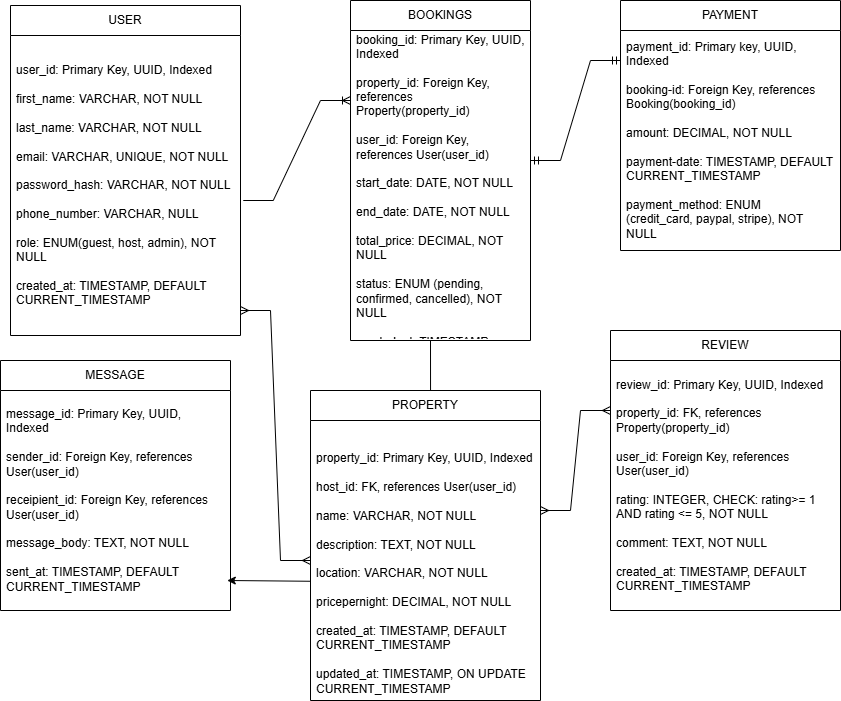

The diagram above was exported from draw.io. Its source (the exported page's mxGraphModel, read from the mxfile embedded in the PNG):
<mxGraphModel dx="786" dy="417" grid="1" gridSize="10" guides="1" tooltips="1" connect="1" arrows="1" fold="1" page="1" pageScale="1" pageWidth="850" pageHeight="1100" math="0" shadow="0">
  <root>
    <mxCell id="0" />
    <mxCell id="1" parent="0" />
    <mxCell id="j8uXMctRtxCtGOBuIsvh-27" value="USER" style="swimlane;fontStyle=0;childLayout=stackLayout;horizontal=1;startSize=30;horizontalStack=0;resizeParent=1;resizeParentMax=0;resizeLast=0;collapsible=1;marginBottom=0;whiteSpace=wrap;html=1;" vertex="1" parent="1">
      <mxGeometry x="10" y="35" width="230" height="330" as="geometry" />
    </mxCell>
    <mxCell id="j8uXMctRtxCtGOBuIsvh-28" value="&lt;div&gt;&lt;span style=&quot;background-color: transparent; color: light-dark(rgb(0, 0, 0), rgb(255, 255, 255));&quot;&gt;user_id: Primary Key, UUID, Indexed&lt;/span&gt;&lt;/div&gt;&lt;div&gt;&lt;span style=&quot;background-color: transparent; color: light-dark(rgb(0, 0, 0), rgb(255, 255, 255));&quot;&gt;&lt;br&gt;&lt;/span&gt;&lt;/div&gt;&lt;div&gt;&lt;span style=&quot;background-color: transparent; color: light-dark(rgb(0, 0, 0), rgb(255, 255, 255));&quot;&gt;first_name: VARCHAR, NOT NULL&lt;/span&gt;&lt;/div&gt;&lt;div&gt;&lt;span style=&quot;background-color: transparent; color: light-dark(rgb(0, 0, 0), rgb(255, 255, 255));&quot;&gt;&lt;br&gt;&lt;/span&gt;&lt;/div&gt;&lt;div&gt;&lt;span style=&quot;background-color: transparent; color: light-dark(rgb(0, 0, 0), rgb(255, 255, 255));&quot;&gt;last_name: VARCHAR, NOT NULL&lt;/span&gt;&lt;/div&gt;&lt;div&gt;&lt;span style=&quot;background-color: transparent; color: light-dark(rgb(0, 0, 0), rgb(255, 255, 255));&quot;&gt;&lt;br&gt;&lt;/span&gt;&lt;/div&gt;&lt;div&gt;&lt;span style=&quot;background-color: transparent; color: light-dark(rgb(0, 0, 0), rgb(255, 255, 255));&quot;&gt;email:&amp;nbsp;&lt;/span&gt;&lt;span style=&quot;background-color: transparent; color: light-dark(rgb(0, 0, 0), rgb(255, 255, 255));&quot;&gt;VARCHAR, UNIQUE, NOT NULL&lt;/span&gt;&lt;/div&gt;&lt;div&gt;&lt;span style=&quot;background-color: transparent; color: light-dark(rgb(0, 0, 0), rgb(255, 255, 255));&quot;&gt;&lt;br&gt;&lt;/span&gt;&lt;/div&gt;&lt;div&gt;&lt;span style=&quot;background-color: transparent; color: light-dark(rgb(0, 0, 0), rgb(255, 255, 255));&quot;&gt;password_hash:&amp;nbsp;&lt;/span&gt;&lt;span style=&quot;background-color: transparent; color: light-dark(rgb(0, 0, 0), rgb(255, 255, 255));&quot;&gt;VARCHAR, NOT NULL&lt;/span&gt;&lt;/div&gt;&lt;div&gt;&lt;span style=&quot;background-color: transparent; color: light-dark(rgb(0, 0, 0), rgb(255, 255, 255));&quot;&gt;&lt;br&gt;&lt;/span&gt;&lt;/div&gt;&lt;div&gt;phone_number:&amp;nbsp;&lt;span style=&quot;background-color: transparent; color: light-dark(rgb(0, 0, 0), rgb(255, 255, 255));&quot;&gt;VARCHAR, NULL&lt;/span&gt;&lt;/div&gt;&lt;div&gt;&lt;span style=&quot;background-color: transparent; color: light-dark(rgb(0, 0, 0), rgb(255, 255, 255));&quot;&gt;&lt;br&gt;&lt;/span&gt;&lt;/div&gt;&lt;div&gt;&lt;span style=&quot;background-color: transparent; color: light-dark(rgb(0, 0, 0), rgb(255, 255, 255));&quot;&gt;role: ENUM(guest, host, admin), NOT NULL&lt;/span&gt;&lt;/div&gt;&lt;div&gt;&lt;span style=&quot;background-color: transparent; color: light-dark(rgb(0, 0, 0), rgb(255, 255, 255));&quot;&gt;&lt;br&gt;&lt;/span&gt;&lt;/div&gt;&lt;div&gt;&lt;span style=&quot;background-color: transparent; color: light-dark(rgb(0, 0, 0), rgb(255, 255, 255));&quot;&gt;created_at: TIMESTAMP, DEFAULT CURRENT_TIMESTAMP&lt;/span&gt;&lt;/div&gt;" style="text;strokeColor=none;fillColor=none;align=left;verticalAlign=middle;spacingLeft=4;spacingRight=4;overflow=hidden;points=[[0,0.5],[1,0.5]];portConstraint=eastwest;rotatable=0;whiteSpace=wrap;html=1;" vertex="1" parent="j8uXMctRtxCtGOBuIsvh-27">
      <mxGeometry y="30" width="230" height="300" as="geometry" />
    </mxCell>
    <mxCell id="j8uXMctRtxCtGOBuIsvh-35" value="BOOKINGS" style="swimlane;fontStyle=0;childLayout=stackLayout;horizontal=1;startSize=30;horizontalStack=0;resizeParent=1;resizeParentMax=0;resizeLast=0;collapsible=1;marginBottom=0;whiteSpace=wrap;html=1;" vertex="1" parent="1">
      <mxGeometry x="350" y="30" width="180" height="340" as="geometry" />
    </mxCell>
    <mxCell id="j8uXMctRtxCtGOBuIsvh-36" value="booking_id: Primary Key, UUID, Indexed&lt;div&gt;&lt;br&gt;&lt;/div&gt;&lt;div&gt;property_id: Foreign Key, references Property(property_id)&lt;/div&gt;&lt;div&gt;&lt;br&gt;&lt;/div&gt;&lt;div&gt;user_id: Foreign Key, references User(user_id)&lt;/div&gt;&lt;div&gt;&lt;br&gt;&lt;/div&gt;&lt;div&gt;start_date: DATE, NOT NULL&lt;/div&gt;&lt;div&gt;&lt;br&gt;&lt;/div&gt;&lt;div&gt;end_date:&amp;nbsp;&lt;span style=&quot;background-color: transparent; color: light-dark(rgb(0, 0, 0), rgb(255, 255, 255));&quot;&gt;DATE, NOT NULL&lt;/span&gt;&lt;span style=&quot;background-color: transparent; color: light-dark(rgb(0, 0, 0), rgb(255, 255, 255));&quot;&gt;&amp;nbsp;&lt;/span&gt;&lt;/div&gt;&lt;div&gt;&lt;span style=&quot;background-color: transparent; color: light-dark(rgb(0, 0, 0), rgb(255, 255, 255));&quot;&gt;&lt;br&gt;&lt;/span&gt;&lt;/div&gt;&lt;div&gt;&lt;span style=&quot;background-color: transparent; color: light-dark(rgb(0, 0, 0), rgb(255, 255, 255));&quot;&gt;total_price: DECIMAL, NOT NULL&lt;/span&gt;&lt;/div&gt;&lt;div&gt;&lt;span style=&quot;background-color: transparent; color: light-dark(rgb(0, 0, 0), rgb(255, 255, 255));&quot;&gt;&lt;br&gt;&lt;/span&gt;&lt;/div&gt;&lt;div&gt;&lt;span style=&quot;background-color: transparent; color: light-dark(rgb(0, 0, 0), rgb(255, 255, 255));&quot;&gt;status: ENUM (pending, confirmed, cancelled), NOT NULL&lt;/span&gt;&lt;/div&gt;&lt;div&gt;&lt;br&gt;&lt;/div&gt;&lt;div&gt;created_at: TIMESTAMP, DEFAULT CURRENT_TIMESTAMP&lt;/div&gt;" style="text;strokeColor=none;fillColor=none;align=left;verticalAlign=middle;spacingLeft=4;spacingRight=4;overflow=hidden;points=[[0,0.5],[1,0.5]];portConstraint=eastwest;rotatable=0;whiteSpace=wrap;html=1;" vertex="1" parent="j8uXMctRtxCtGOBuIsvh-35">
      <mxGeometry y="30" width="180" height="310" as="geometry" />
    </mxCell>
    <mxCell id="j8uXMctRtxCtGOBuIsvh-78" value="" style="endArrow=classic;html=1;rounded=0;entryX=0.522;entryY=0.032;entryDx=0;entryDy=0;entryPerimeter=0;" edge="1" parent="j8uXMctRtxCtGOBuIsvh-35" target="j8uXMctRtxCtGOBuIsvh-47">
      <mxGeometry width="50" height="50" relative="1" as="geometry">
        <mxPoint x="80" y="340" as="sourcePoint" />
        <mxPoint x="130" y="290" as="targetPoint" />
      </mxGeometry>
    </mxCell>
    <mxCell id="j8uXMctRtxCtGOBuIsvh-39" value="PAYMENT" style="swimlane;fontStyle=0;childLayout=stackLayout;horizontal=1;startSize=30;horizontalStack=0;resizeParent=1;resizeParentMax=0;resizeLast=0;collapsible=1;marginBottom=0;whiteSpace=wrap;html=1;" vertex="1" parent="1">
      <mxGeometry x="620" y="30" width="220" height="250" as="geometry" />
    </mxCell>
    <mxCell id="j8uXMctRtxCtGOBuIsvh-40" value="payment_id: Primary key, UUID, Indexed&lt;div&gt;&lt;br&gt;&lt;/div&gt;&lt;div&gt;booking-id: Foreign Key, references Booking(booking_id)&lt;/div&gt;&lt;div&gt;&lt;br&gt;&lt;/div&gt;&lt;div&gt;amount: DECIMAL, NOT NULL&lt;/div&gt;&lt;div&gt;&lt;br&gt;&lt;/div&gt;&lt;div&gt;payment-date: TIMESTAMP, DEFAULT CURRENT_TIMESTAMP&lt;/div&gt;&lt;div&gt;&lt;br&gt;&lt;/div&gt;&lt;div&gt;payment_method: ENUM&lt;/div&gt;&lt;div&gt;(credit_card, paypal, stripe), NOT NULL&lt;/div&gt;" style="text;strokeColor=none;fillColor=none;align=left;verticalAlign=middle;spacingLeft=4;spacingRight=4;overflow=hidden;points=[[0,0.5],[1,0.5]];portConstraint=eastwest;rotatable=0;whiteSpace=wrap;html=1;" vertex="1" parent="j8uXMctRtxCtGOBuIsvh-39">
      <mxGeometry y="30" width="220" height="220" as="geometry" />
    </mxCell>
    <mxCell id="j8uXMctRtxCtGOBuIsvh-43" value="MESSAGE" style="swimlane;fontStyle=0;childLayout=stackLayout;horizontal=1;startSize=30;horizontalStack=0;resizeParent=1;resizeParentMax=0;resizeLast=0;collapsible=1;marginBottom=0;whiteSpace=wrap;html=1;" vertex="1" parent="1">
      <mxGeometry y="390" width="230" height="250" as="geometry" />
    </mxCell>
    <mxCell id="j8uXMctRtxCtGOBuIsvh-44" value="message_id: Primary Key, UUID, Indexed&lt;div&gt;&lt;br&gt;&lt;/div&gt;&lt;div&gt;sender_id: Foreign Key, references User(user_id)&lt;/div&gt;&lt;div&gt;&lt;br&gt;&lt;/div&gt;&lt;div&gt;receipient_id: Foreign Key, references User(user_id)&lt;/div&gt;&lt;div&gt;&lt;br&gt;&lt;/div&gt;&lt;div&gt;message_body: TEXT, NOT NULL&lt;/div&gt;&lt;div&gt;&lt;br&gt;&lt;/div&gt;&lt;div&gt;sent_at: TIMESTAMP, DEFAULT CURRENT_TIMESTAMP&lt;/div&gt;" style="text;strokeColor=none;fillColor=none;align=left;verticalAlign=middle;spacingLeft=4;spacingRight=4;overflow=hidden;points=[[0,0.5],[1,0.5]];portConstraint=eastwest;rotatable=0;whiteSpace=wrap;html=1;" vertex="1" parent="j8uXMctRtxCtGOBuIsvh-43">
      <mxGeometry y="30" width="230" height="220" as="geometry" />
    </mxCell>
    <mxCell id="j8uXMctRtxCtGOBuIsvh-47" value="PROPERTY" style="swimlane;fontStyle=0;childLayout=stackLayout;horizontal=1;startSize=30;horizontalStack=0;resizeParent=1;resizeParentMax=0;resizeLast=0;collapsible=1;marginBottom=0;whiteSpace=wrap;html=1;" vertex="1" parent="1">
      <mxGeometry x="310" y="420" width="230" height="310" as="geometry" />
    </mxCell>
    <mxCell id="j8uXMctRtxCtGOBuIsvh-48" value="&lt;div&gt;&lt;br&gt;&lt;/div&gt;&lt;div&gt;&lt;br&gt;&lt;/div&gt;property_id: Primary Key, UUID, Indexed&lt;div&gt;&lt;br&gt;&lt;/div&gt;&lt;div&gt;host_id: FK, references User(user_id)&lt;/div&gt;&lt;div&gt;&lt;br&gt;&lt;/div&gt;&lt;div&gt;name: VARCHAR, NOT NULL&lt;/div&gt;&lt;div&gt;&lt;br&gt;&lt;/div&gt;&lt;div&gt;description: TEXT, NOT NULL&lt;/div&gt;&lt;div&gt;&lt;br&gt;&lt;/div&gt;&lt;div&gt;location: VARCHAR, NOT NULL&lt;/div&gt;&lt;div&gt;&lt;br&gt;&lt;/div&gt;&lt;div&gt;pricepernight: DECIMAL, NOT NULL&lt;/div&gt;&lt;div&gt;&lt;br&gt;&lt;/div&gt;&lt;div&gt;created_at: TIMESTAMP, DEFAULT CURRENT_TIMESTAMP&lt;/div&gt;&lt;div&gt;&lt;br&gt;&lt;/div&gt;&lt;div&gt;updated_at: TIMESTAMP, ON UPDATE CURRENT_TIMESTAMP&lt;br&gt;&lt;div&gt;&lt;br&gt;&lt;/div&gt;&lt;div&gt;&lt;br&gt;&lt;/div&gt;&lt;/div&gt;" style="text;strokeColor=none;fillColor=none;align=left;verticalAlign=middle;spacingLeft=4;spacingRight=4;overflow=hidden;points=[[0,0.5],[1,0.5]];portConstraint=eastwest;rotatable=0;whiteSpace=wrap;html=1;" vertex="1" parent="j8uXMctRtxCtGOBuIsvh-47">
      <mxGeometry y="30" width="230" height="280" as="geometry" />
    </mxCell>
    <mxCell id="j8uXMctRtxCtGOBuIsvh-51" value="REVIEW" style="swimlane;fontStyle=0;childLayout=stackLayout;horizontal=1;startSize=30;horizontalStack=0;resizeParent=1;resizeParentMax=0;resizeLast=0;collapsible=1;marginBottom=0;whiteSpace=wrap;html=1;" vertex="1" parent="1">
      <mxGeometry x="610" y="360" width="230" height="280" as="geometry" />
    </mxCell>
    <mxCell id="j8uXMctRtxCtGOBuIsvh-52" value="review_id: Primary Key, UUID, Indexed&lt;div&gt;&lt;br&gt;&lt;/div&gt;&lt;div&gt;property_id: FK, references Property(property_id)&lt;/div&gt;&lt;div&gt;&lt;br&gt;&lt;/div&gt;&lt;div&gt;user_id: Foreign Key, references User(user_id)&lt;/div&gt;&lt;div&gt;&lt;br&gt;&lt;/div&gt;&lt;div&gt;rating: INTEGER, CHECK: rating&amp;gt;= 1 AND rating &amp;lt;= 5, NOT NULL&lt;/div&gt;&lt;div&gt;&lt;br&gt;&lt;/div&gt;&lt;div&gt;comment: TEXT, NOT NULL&amp;nbsp;&lt;/div&gt;&lt;div&gt;&lt;br&gt;&lt;/div&gt;&lt;div&gt;created_at: TIMESTAMP, DEFAULT CURRENT_TIMESTAMP&lt;/div&gt;" style="text;strokeColor=none;fillColor=none;align=left;verticalAlign=middle;spacingLeft=4;spacingRight=4;overflow=hidden;points=[[0,0.5],[1,0.5]];portConstraint=eastwest;rotatable=0;whiteSpace=wrap;html=1;" vertex="1" parent="j8uXMctRtxCtGOBuIsvh-51">
      <mxGeometry y="30" width="230" height="250" as="geometry" />
    </mxCell>
    <mxCell id="j8uXMctRtxCtGOBuIsvh-56" value="" style="edgeStyle=entityRelationEdgeStyle;fontSize=12;html=1;endArrow=ERoneToMany;rounded=0;exitX=1.012;exitY=0.55;exitDx=0;exitDy=0;exitPerimeter=0;" edge="1" parent="1" source="j8uXMctRtxCtGOBuIsvh-28">
      <mxGeometry width="100" height="100" relative="1" as="geometry">
        <mxPoint x="260" y="230" as="sourcePoint" />
        <mxPoint x="350" y="130" as="targetPoint" />
      </mxGeometry>
    </mxCell>
    <mxCell id="j8uXMctRtxCtGOBuIsvh-62" value="" style="edgeStyle=entityRelationEdgeStyle;fontSize=12;html=1;endArrow=ERmandOne;startArrow=ERmandOne;rounded=0;" edge="1" parent="1">
      <mxGeometry width="100" height="100" relative="1" as="geometry">
        <mxPoint x="530" y="190" as="sourcePoint" />
        <mxPoint x="620" y="90" as="targetPoint" />
      </mxGeometry>
    </mxCell>
    <mxCell id="j8uXMctRtxCtGOBuIsvh-74" value="" style="edgeStyle=entityRelationEdgeStyle;fontSize=12;html=1;endArrow=ERmany;startArrow=ERmany;rounded=0;" edge="1" parent="1" target="j8uXMctRtxCtGOBuIsvh-48">
      <mxGeometry width="100" height="100" relative="1" as="geometry">
        <mxPoint x="240" y="340" as="sourcePoint" />
        <mxPoint x="304.71000000000004" y="513.6" as="targetPoint" />
      </mxGeometry>
    </mxCell>
    <mxCell id="j8uXMctRtxCtGOBuIsvh-76" value="" style="edgeStyle=entityRelationEdgeStyle;fontSize=12;html=1;endArrow=ERmany;startArrow=ERmany;rounded=0;" edge="1" parent="1">
      <mxGeometry width="100" height="100" relative="1" as="geometry">
        <mxPoint x="540" y="540" as="sourcePoint" />
        <mxPoint x="610" y="440" as="targetPoint" />
      </mxGeometry>
    </mxCell>
    <mxCell id="j8uXMctRtxCtGOBuIsvh-77" value="" style="endArrow=classic;html=1;rounded=0;entryX=0.986;entryY=0.542;entryDx=0;entryDy=0;entryPerimeter=0;" edge="1" parent="1">
      <mxGeometry width="50" height="50" relative="1" as="geometry">
        <mxPoint x="310" y="610.76" as="sourcePoint" />
        <mxPoint x="226.77999999999997" y="610" as="targetPoint" />
      </mxGeometry>
    </mxCell>
  </root>
</mxGraphModel>